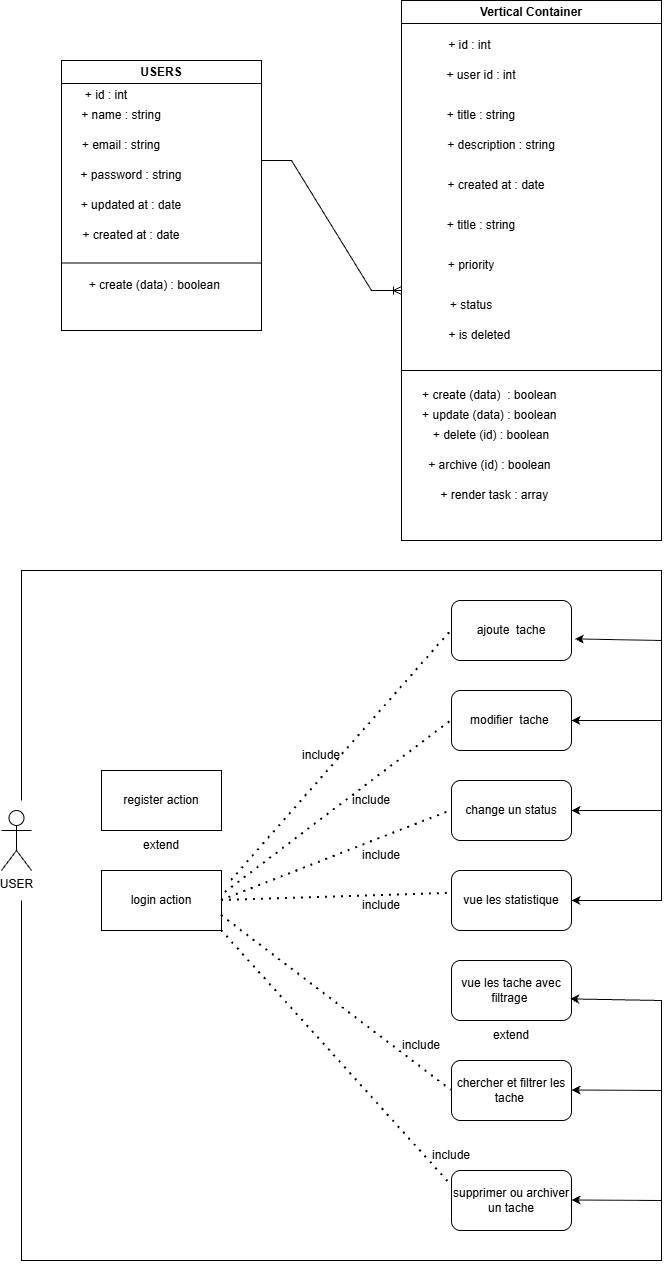

The diagram above was exported from draw.io. Its source (the exported page's mxGraphModel, read from the mxfile embedded in the PNG):
<mxGraphModel dx="1281" dy="562" grid="1" gridSize="10" guides="1" tooltips="1" connect="1" arrows="1" fold="1" page="1" pageScale="1" pageWidth="827" pageHeight="1169" math="0" shadow="0">
  <root>
    <mxCell id="0" />
    <mxCell id="1" parent="0" />
    <mxCell id="uMZRnWnv-zz6cWQMYvgF-1" parent="1" style="swimlane;whiteSpace=wrap;html=1;" value="USERS" vertex="1">
      <mxGeometry height="270" width="200" x="340" y="230" as="geometry" />
    </mxCell>
    <mxCell id="uMZRnWnv-zz6cWQMYvgF-2" parent="uMZRnWnv-zz6cWQMYvgF-1" style="text;html=1;whiteSpace=wrap;strokeColor=none;fillColor=none;align=center;verticalAlign=middle;rounded=0;autosize=1;resizable=0;" value="+ id : int" vertex="1">
      <mxGeometry height="30" width="70" x="10" y="20" as="geometry" />
    </mxCell>
    <mxCell id="uMZRnWnv-zz6cWQMYvgF-3" parent="uMZRnWnv-zz6cWQMYvgF-1" style="text;html=1;whiteSpace=wrap;strokeColor=none;fillColor=none;align=center;verticalAlign=middle;rounded=0;autosize=1;resizable=0;" value="+ name : string" vertex="1">
      <mxGeometry height="30" width="100" x="10" y="40" as="geometry" />
    </mxCell>
    <mxCell id="uMZRnWnv-zz6cWQMYvgF-4" parent="uMZRnWnv-zz6cWQMYvgF-1" style="text;html=1;whiteSpace=wrap;strokeColor=none;fillColor=none;align=center;verticalAlign=middle;rounded=0;autosize=1;resizable=0;" value="+ updated at : date" vertex="1">
      <mxGeometry height="30" width="120" x="10" y="130" as="geometry" />
    </mxCell>
    <mxCell id="uMZRnWnv-zz6cWQMYvgF-5" parent="uMZRnWnv-zz6cWQMYvgF-1" style="text;html=1;whiteSpace=wrap;strokeColor=none;fillColor=none;align=center;verticalAlign=middle;rounded=0;autosize=1;resizable=0;" value="+ email : string" vertex="1">
      <mxGeometry height="30" width="100" x="10" y="70" as="geometry" />
    </mxCell>
    <mxCell id="uMZRnWnv-zz6cWQMYvgF-6" parent="uMZRnWnv-zz6cWQMYvgF-1" style="text;html=1;whiteSpace=wrap;strokeColor=none;fillColor=none;align=center;verticalAlign=middle;rounded=0;autosize=1;resizable=0;" value="+ password : string" vertex="1">
      <mxGeometry height="30" width="120" x="10" y="100" as="geometry" />
    </mxCell>
    <mxCell id="uMZRnWnv-zz6cWQMYvgF-7" parent="uMZRnWnv-zz6cWQMYvgF-1" style="text;html=1;whiteSpace=wrap;strokeColor=none;fillColor=none;align=center;verticalAlign=middle;rounded=0;autosize=1;resizable=0;" value="+ created at : date" vertex="1">
      <mxGeometry height="30" width="120" x="10" y="160" as="geometry" />
    </mxCell>
    <mxCell id="uMZRnWnv-zz6cWQMYvgF-8" parent="uMZRnWnv-zz6cWQMYvgF-1" style="text;html=1;whiteSpace=wrap;strokeColor=none;fillColor=none;align=center;verticalAlign=middle;rounded=0;autosize=1;resizable=0;" value="+ create (data) : boolean&amp;nbsp;" vertex="1">
      <mxGeometry height="30" width="160" x="15" y="210" as="geometry" />
    </mxCell>
    <mxCell id="uMZRnWnv-zz6cWQMYvgF-9" edge="1" parent="1" source="uMZRnWnv-zz6cWQMYvgF-1" style="endArrow=none;html=1;rounded=0;exitX=0;exitY=0.75;exitDx=0;exitDy=0;entryX=1;entryY=0.75;entryDx=0;entryDy=0;" target="uMZRnWnv-zz6cWQMYvgF-1" value="">
      <mxGeometry height="50" relative="1" width="50" as="geometry">
        <mxPoint x="620" y="460" as="sourcePoint" />
        <mxPoint x="670" y="410" as="targetPoint" />
      </mxGeometry>
    </mxCell>
    <mxCell id="uMZRnWnv-zz6cWQMYvgF-10" parent="1" style="swimlane;whiteSpace=wrap;html=1;" value="Vertical Container" vertex="1">
      <mxGeometry height="540" width="260" x="680" y="170" as="geometry" />
    </mxCell>
    <mxCell id="uMZRnWnv-zz6cWQMYvgF-11" parent="uMZRnWnv-zz6cWQMYvgF-10" style="text;html=1;whiteSpace=wrap;strokeColor=none;fillColor=none;align=center;verticalAlign=middle;rounded=0;autosize=1;resizable=0;" value="+ id : int&amp;nbsp;" vertex="1">
      <mxGeometry height="30" width="70" x="35" y="30" as="geometry" />
    </mxCell>
    <mxCell id="uMZRnWnv-zz6cWQMYvgF-12" edge="1" parent="uMZRnWnv-zz6cWQMYvgF-10" source="uMZRnWnv-zz6cWQMYvgF-11" style="edgeStyle=orthogonalEdgeStyle;rounded=0;orthogonalLoop=1;jettySize=auto;html=1;exitX=0.5;exitY=1;exitDx=0;exitDy=0;" target="uMZRnWnv-zz6cWQMYvgF-11">
      <mxGeometry relative="1" as="geometry" />
    </mxCell>
    <mxCell id="uMZRnWnv-zz6cWQMYvgF-13" parent="uMZRnWnv-zz6cWQMYvgF-10" style="text;html=1;whiteSpace=wrap;strokeColor=none;fillColor=none;align=center;verticalAlign=middle;rounded=0;autosize=1;resizable=0;" value="+ user id : int" vertex="1">
      <mxGeometry height="30" width="90" x="35" y="60" as="geometry" />
    </mxCell>
    <mxCell id="uMZRnWnv-zz6cWQMYvgF-14" parent="uMZRnWnv-zz6cWQMYvgF-10" style="text;html=1;whiteSpace=wrap;strokeColor=none;fillColor=none;align=center;verticalAlign=middle;rounded=0;autosize=1;resizable=0;" value="+ title : string" vertex="1">
      <mxGeometry height="30" width="90" x="35" y="100" as="geometry" />
    </mxCell>
    <mxCell id="uMZRnWnv-zz6cWQMYvgF-15" parent="uMZRnWnv-zz6cWQMYvgF-10" style="text;html=1;whiteSpace=wrap;strokeColor=none;fillColor=none;align=center;verticalAlign=middle;rounded=0;autosize=1;resizable=0;" value="+ description : string" vertex="1">
      <mxGeometry height="30" width="130" x="35" y="130" as="geometry" />
    </mxCell>
    <mxCell id="uMZRnWnv-zz6cWQMYvgF-16" parent="uMZRnWnv-zz6cWQMYvgF-10" style="text;html=1;whiteSpace=wrap;strokeColor=none;fillColor=none;align=center;verticalAlign=middle;rounded=0;autosize=1;resizable=0;" value="+ created at : date" vertex="1">
      <mxGeometry height="30" width="120" x="35" y="170" as="geometry" />
    </mxCell>
    <mxCell id="uMZRnWnv-zz6cWQMYvgF-17" parent="uMZRnWnv-zz6cWQMYvgF-10" style="text;html=1;whiteSpace=wrap;strokeColor=none;fillColor=none;align=center;verticalAlign=middle;rounded=0;autosize=1;resizable=0;" value="+ title : string" vertex="1">
      <mxGeometry height="30" width="90" x="35" y="210" as="geometry" />
    </mxCell>
    <mxCell id="uMZRnWnv-zz6cWQMYvgF-18" parent="uMZRnWnv-zz6cWQMYvgF-10" style="text;html=1;whiteSpace=wrap;strokeColor=none;fillColor=none;align=center;verticalAlign=middle;rounded=0;autosize=1;resizable=0;" value="+ priority" vertex="1">
      <mxGeometry height="30" width="70" x="35" y="250" as="geometry" />
    </mxCell>
    <mxCell id="uMZRnWnv-zz6cWQMYvgF-19" parent="uMZRnWnv-zz6cWQMYvgF-10" style="text;html=1;whiteSpace=wrap;strokeColor=none;fillColor=none;align=center;verticalAlign=middle;rounded=0;autosize=1;resizable=0;" value="+ status" vertex="1">
      <mxGeometry height="30" width="70" x="35" y="290" as="geometry" />
    </mxCell>
    <mxCell id="uMZRnWnv-zz6cWQMYvgF-20" parent="uMZRnWnv-zz6cWQMYvgF-10" style="text;html=1;whiteSpace=wrap;strokeColor=none;fillColor=none;align=center;verticalAlign=middle;rounded=0;autosize=1;resizable=0;" value="+ is deleted&amp;nbsp;" vertex="1">
      <mxGeometry height="30" width="90" x="35" y="320" as="geometry" />
    </mxCell>
    <mxCell id="uMZRnWnv-zz6cWQMYvgF-21" edge="1" parent="uMZRnWnv-zz6cWQMYvgF-10" style="endArrow=none;html=1;rounded=0;" value="">
      <mxGeometry height="50" relative="1" width="50" as="geometry">
        <mxPoint y="370" as="sourcePoint" />
        <mxPoint x="260" y="370" as="targetPoint" />
      </mxGeometry>
    </mxCell>
    <mxCell id="uMZRnWnv-zz6cWQMYvgF-22" parent="uMZRnWnv-zz6cWQMYvgF-10" style="text;html=1;whiteSpace=wrap;strokeColor=none;fillColor=none;align=center;verticalAlign=middle;rounded=0;autosize=1;resizable=0;" value="+ create (data)&amp;nbsp; : boolean&amp;nbsp;" vertex="1">
      <mxGeometry height="30" width="160" x="10" y="380" as="geometry" />
    </mxCell>
    <mxCell id="uMZRnWnv-zz6cWQMYvgF-23" parent="uMZRnWnv-zz6cWQMYvgF-10" style="text;html=1;whiteSpace=wrap;strokeColor=none;fillColor=none;align=center;verticalAlign=middle;rounded=0;autosize=1;resizable=0;" value="&amp;nbsp; &amp;nbsp; &amp;nbsp; + delete (id) : boolean" vertex="1">
      <mxGeometry height="30" width="160" y="420" as="geometry" />
    </mxCell>
    <mxCell id="uMZRnWnv-zz6cWQMYvgF-24" parent="uMZRnWnv-zz6cWQMYvgF-10" style="text;html=1;whiteSpace=wrap;strokeColor=none;fillColor=none;align=center;verticalAlign=middle;rounded=0;autosize=1;resizable=0;" value="+ archive (id) : boolean&amp;nbsp;" vertex="1">
      <mxGeometry height="30" width="150" x="15" y="450" as="geometry" />
    </mxCell>
    <mxCell id="uMZRnWnv-zz6cWQMYvgF-25" parent="uMZRnWnv-zz6cWQMYvgF-10" style="text;html=1;whiteSpace=wrap;strokeColor=none;fillColor=none;align=center;verticalAlign=middle;rounded=0;autosize=1;resizable=0;" value="+ render task : array&amp;nbsp;" vertex="1">
      <mxGeometry height="30" width="130" x="30" y="480" as="geometry" />
    </mxCell>
    <mxCell id="uMZRnWnv-zz6cWQMYvgF-26" parent="1" style="text;html=1;whiteSpace=wrap;strokeColor=none;fillColor=none;align=center;verticalAlign=middle;rounded=0;autosize=1;resizable=0;" value="+ update (data) : boolean&amp;nbsp;" vertex="1">
      <mxGeometry height="30" width="160" x="690" y="570" as="geometry" />
    </mxCell>
    <mxCell id="uMZRnWnv-zz6cWQMYvgF-27" parent="1" style="shape=umlActor;verticalLabelPosition=bottom;verticalAlign=top;html=1;outlineConnect=0;" value="USER" vertex="1">
      <mxGeometry height="60" width="30" x="280" y="980" as="geometry" />
    </mxCell>
    <mxCell id="uMZRnWnv-zz6cWQMYvgF-28" parent="1" style="rounded=0;whiteSpace=wrap;html=1;" value="register action" vertex="1">
      <mxGeometry height="60" width="120" x="380" y="940" as="geometry" />
    </mxCell>
    <mxCell id="uMZRnWnv-zz6cWQMYvgF-29" parent="1" style="rounded=0;whiteSpace=wrap;html=1;" value="login action" vertex="1">
      <mxGeometry height="60" width="120" x="380" y="1040" as="geometry" />
    </mxCell>
    <mxCell id="uMZRnWnv-zz6cWQMYvgF-30" parent="1" style="rounded=1;whiteSpace=wrap;html=1;" value="ajoute&amp;nbsp; tache" vertex="1">
      <mxGeometry height="60" width="120" x="730" y="770" as="geometry" />
    </mxCell>
    <mxCell id="uMZRnWnv-zz6cWQMYvgF-31" parent="1" style="rounded=1;whiteSpace=wrap;html=1;" value="modifier&amp;nbsp; tache&amp;nbsp;" vertex="1">
      <mxGeometry height="60" width="120" x="730" y="860" as="geometry" />
    </mxCell>
    <mxCell id="uMZRnWnv-zz6cWQMYvgF-32" parent="1" style="rounded=1;whiteSpace=wrap;html=1;" value="change un status" vertex="1">
      <mxGeometry height="60" width="120" x="730" y="950" as="geometry" />
    </mxCell>
    <mxCell id="uMZRnWnv-zz6cWQMYvgF-33" parent="1" style="rounded=1;whiteSpace=wrap;html=1;" value="vue les statistique" vertex="1">
      <mxGeometry height="60" width="120" x="730" y="1040" as="geometry" />
    </mxCell>
    <mxCell id="uMZRnWnv-zz6cWQMYvgF-34" parent="1" style="rounded=1;whiteSpace=wrap;html=1;" value="vue les tache avec filtrage&amp;nbsp;" vertex="1">
      <mxGeometry height="60" width="120" x="730" y="1130" as="geometry" />
    </mxCell>
    <mxCell id="uMZRnWnv-zz6cWQMYvgF-35" parent="1" style="rounded=1;whiteSpace=wrap;html=1;" value="chercher et filtrer les tache&amp;nbsp;" vertex="1">
      <mxGeometry height="60" width="120" x="730" y="1230" as="geometry" />
    </mxCell>
    <mxCell id="uMZRnWnv-zz6cWQMYvgF-36" parent="1" style="rounded=1;whiteSpace=wrap;html=1;" value="supprimer ou archiver un tache" vertex="1">
      <mxGeometry height="60" width="120" x="730" y="1340" as="geometry" />
    </mxCell>
    <mxCell id="uMZRnWnv-zz6cWQMYvgF-37" edge="1" parent="1" style="endArrow=classic;html=1;rounded=0;entryX=1;entryY=0.5;entryDx=0;entryDy=0;" target="uMZRnWnv-zz6cWQMYvgF-33" value="">
      <mxGeometry height="50" relative="1" width="50" as="geometry">
        <Array as="points">
          <mxPoint x="300" y="740" />
          <mxPoint x="940" y="740" />
          <mxPoint x="940" y="980" />
          <mxPoint x="940" y="1070" />
        </Array>
        <mxPoint x="300" y="970" as="sourcePoint" />
        <mxPoint x="940" y="1070" as="targetPoint" />
      </mxGeometry>
    </mxCell>
    <mxCell id="uMZRnWnv-zz6cWQMYvgF-38" edge="1" parent="1" style="endArrow=classic;html=1;rounded=0;entryX=1.028;entryY=0.64;entryDx=0;entryDy=0;entryPerimeter=0;" target="uMZRnWnv-zz6cWQMYvgF-30" value="">
      <mxGeometry height="50" relative="1" width="50" as="geometry">
        <mxPoint x="940" y="810" as="sourcePoint" />
        <mxPoint x="870" y="790" as="targetPoint" />
      </mxGeometry>
    </mxCell>
    <mxCell id="uMZRnWnv-zz6cWQMYvgF-39" edge="1" parent="1" style="endArrow=classic;html=1;rounded=0;entryX=1;entryY=0.5;entryDx=0;entryDy=0;" target="uMZRnWnv-zz6cWQMYvgF-31" value="">
      <mxGeometry height="50" relative="1" width="50" as="geometry">
        <mxPoint x="940" y="890" as="sourcePoint" />
        <mxPoint x="930" y="860" as="targetPoint" />
      </mxGeometry>
    </mxCell>
    <mxCell id="uMZRnWnv-zz6cWQMYvgF-40" edge="1" parent="1" style="endArrow=classic;html=1;rounded=0;entryX=1;entryY=0.5;entryDx=0;entryDy=0;" target="uMZRnWnv-zz6cWQMYvgF-32" value="">
      <mxGeometry height="50" relative="1" width="50" as="geometry">
        <mxPoint x="940" y="980" as="sourcePoint" />
        <mxPoint x="1010" y="940" as="targetPoint" />
      </mxGeometry>
    </mxCell>
    <mxCell id="uMZRnWnv-zz6cWQMYvgF-41" edge="1" parent="1" style="endArrow=classic;html=1;rounded=0;entryX=0.988;entryY=0.64;entryDx=0;entryDy=0;entryPerimeter=0;" target="uMZRnWnv-zz6cWQMYvgF-34" value="">
      <mxGeometry height="50" relative="1" width="50" as="geometry">
        <Array as="points">
          <mxPoint x="300" y="1430" />
          <mxPoint x="940" y="1430" />
          <mxPoint x="940" y="1170" />
        </Array>
        <mxPoint x="300" y="1070" as="sourcePoint" />
        <mxPoint x="940" y="1140" as="targetPoint" />
      </mxGeometry>
    </mxCell>
    <mxCell id="uMZRnWnv-zz6cWQMYvgF-42" edge="1" parent="1" style="endArrow=classic;html=1;rounded=0;" value="">
      <mxGeometry height="50" relative="1" width="50" as="geometry">
        <mxPoint x="940" y="1260" as="sourcePoint" />
        <mxPoint x="850" y="1259.5" as="targetPoint" />
      </mxGeometry>
    </mxCell>
    <mxCell id="uMZRnWnv-zz6cWQMYvgF-43" edge="1" parent="1" style="endArrow=classic;html=1;rounded=0;" value="">
      <mxGeometry height="50" relative="1" width="50" as="geometry">
        <mxPoint x="940" y="1370" as="sourcePoint" />
        <mxPoint x="850" y="1369.5" as="targetPoint" />
      </mxGeometry>
    </mxCell>
    <mxCell id="uMZRnWnv-zz6cWQMYvgF-44" edge="1" parent="1" style="endArrow=none;dashed=1;html=1;dashPattern=1 3;strokeWidth=2;rounded=0;entryX=0;entryY=0.5;entryDx=0;entryDy=0;" target="uMZRnWnv-zz6cWQMYvgF-30" value="">
      <mxGeometry height="50" relative="1" width="50" as="geometry">
        <mxPoint x="510" y="1050" as="sourcePoint" />
        <mxPoint x="720" y="780" as="targetPoint" />
      </mxGeometry>
    </mxCell>
    <mxCell id="uMZRnWnv-zz6cWQMYvgF-45" edge="1" parent="1" source="uMZRnWnv-zz6cWQMYvgF-29" style="endArrow=none;dashed=1;html=1;dashPattern=1 3;strokeWidth=2;rounded=0;entryX=0;entryY=0.5;entryDx=0;entryDy=0;exitX=1.032;exitY=0.367;exitDx=0;exitDy=0;exitPerimeter=0;" target="uMZRnWnv-zz6cWQMYvgF-31" value="">
      <mxGeometry height="50" relative="1" width="50" as="geometry">
        <mxPoint x="510" y="1080" as="sourcePoint" />
        <mxPoint x="560" y="1030" as="targetPoint" />
      </mxGeometry>
    </mxCell>
    <mxCell id="uMZRnWnv-zz6cWQMYvgF-46" edge="1" parent="1" source="uMZRnWnv-zz6cWQMYvgF-29" style="endArrow=none;dashed=1;html=1;dashPattern=1 3;strokeWidth=2;rounded=0;entryX=0;entryY=0.5;entryDx=0;entryDy=0;exitX=1;exitY=0.5;exitDx=0;exitDy=0;" target="uMZRnWnv-zz6cWQMYvgF-32" value="">
      <mxGeometry height="50" relative="1" width="50" as="geometry">
        <mxPoint x="500" y="1080" as="sourcePoint" />
        <mxPoint x="550" y="1030" as="targetPoint" />
      </mxGeometry>
    </mxCell>
    <mxCell id="uMZRnWnv-zz6cWQMYvgF-47" edge="1" parent="1" source="uMZRnWnv-zz6cWQMYvgF-29" style="endArrow=none;dashed=1;html=1;dashPattern=1 3;strokeWidth=2;rounded=0;exitX=1;exitY=0.5;exitDx=0;exitDy=0;entryX=-0.018;entryY=0.38;entryDx=0;entryDy=0;entryPerimeter=0;" target="uMZRnWnv-zz6cWQMYvgF-33" value="">
      <mxGeometry height="50" relative="1" width="50" as="geometry">
        <mxPoint x="610" y="1095" as="sourcePoint" />
        <mxPoint x="660" y="1045" as="targetPoint" />
      </mxGeometry>
    </mxCell>
    <mxCell id="uMZRnWnv-zz6cWQMYvgF-48" edge="1" parent="1" source="uMZRnWnv-zz6cWQMYvgF-29" style="endArrow=none;dashed=1;html=1;dashPattern=1 3;strokeWidth=2;rounded=0;exitX=1;exitY=0.75;exitDx=0;exitDy=0;entryX=0;entryY=0.5;entryDx=0;entryDy=0;" target="uMZRnWnv-zz6cWQMYvgF-35" value="">
      <mxGeometry height="50" relative="1" width="50" as="geometry">
        <mxPoint x="620" y="1190" as="sourcePoint" />
        <mxPoint x="670" y="1140" as="targetPoint" />
      </mxGeometry>
    </mxCell>
    <mxCell id="uMZRnWnv-zz6cWQMYvgF-49" edge="1" parent="1" source="uMZRnWnv-zz6cWQMYvgF-29" style="endArrow=none;dashed=1;html=1;dashPattern=1 3;strokeWidth=2;rounded=0;exitX=1;exitY=1;exitDx=0;exitDy=0;entryX=0;entryY=0.25;entryDx=0;entryDy=0;" target="uMZRnWnv-zz6cWQMYvgF-36" value="">
      <mxGeometry height="50" relative="1" width="50" as="geometry">
        <mxPoint x="620" y="1190" as="sourcePoint" />
        <mxPoint x="670" y="1140" as="targetPoint" />
      </mxGeometry>
    </mxCell>
    <mxCell id="uMZRnWnv-zz6cWQMYvgF-50" parent="1" style="text;html=1;whiteSpace=wrap;strokeColor=none;fillColor=none;align=center;verticalAlign=middle;rounded=0;autosize=1;resizable=0;" value="include" vertex="1">
      <mxGeometry height="30" width="60" x="570" y="910" as="geometry" />
    </mxCell>
    <mxCell id="uMZRnWnv-zz6cWQMYvgF-51" parent="1" style="text;html=1;whiteSpace=wrap;strokeColor=none;fillColor=none;align=center;verticalAlign=middle;rounded=0;autosize=1;resizable=0;" value="include" vertex="1">
      <mxGeometry height="30" width="60" x="620" y="955" as="geometry" />
    </mxCell>
    <mxCell id="uMZRnWnv-zz6cWQMYvgF-52" parent="1" style="text;html=1;whiteSpace=wrap;strokeColor=none;fillColor=none;align=center;verticalAlign=middle;rounded=0;autosize=1;resizable=0;" value="include" vertex="1">
      <mxGeometry height="30" width="60" x="630" y="1010" as="geometry" />
    </mxCell>
    <mxCell id="uMZRnWnv-zz6cWQMYvgF-53" parent="1" style="text;html=1;whiteSpace=wrap;strokeColor=none;fillColor=none;align=center;verticalAlign=middle;rounded=0;autosize=1;resizable=0;" value="include" vertex="1">
      <mxGeometry height="30" width="60" x="630" y="1060" as="geometry" />
    </mxCell>
    <mxCell id="uMZRnWnv-zz6cWQMYvgF-54" parent="1" style="text;html=1;whiteSpace=wrap;strokeColor=none;fillColor=none;align=center;verticalAlign=middle;rounded=0;autosize=1;resizable=0;" value="include" vertex="1">
      <mxGeometry height="30" width="60" x="670" y="1200" as="geometry" />
    </mxCell>
    <mxCell id="uMZRnWnv-zz6cWQMYvgF-55" parent="1" style="text;html=1;whiteSpace=wrap;strokeColor=none;fillColor=none;align=center;verticalAlign=middle;rounded=0;autosize=1;resizable=0;" value="include" vertex="1">
      <mxGeometry height="30" width="60" x="700" y="1310" as="geometry" />
    </mxCell>
    <mxCell id="uMZRnWnv-zz6cWQMYvgF-56" parent="1" style="text;html=1;whiteSpace=wrap;strokeColor=none;fillColor=none;align=center;verticalAlign=middle;rounded=0;autosize=1;resizable=0;" value="extend" vertex="1">
      <mxGeometry height="30" width="60" x="760" y="1190" as="geometry" />
    </mxCell>
    <mxCell id="uMZRnWnv-zz6cWQMYvgF-57" parent="1" style="text;html=1;whiteSpace=wrap;strokeColor=none;fillColor=none;align=center;verticalAlign=middle;rounded=0;autosize=1;resizable=0;" value="extend" vertex="1">
      <mxGeometry height="30" width="60" x="410" y="1000" as="geometry" />
    </mxCell>
    <mxCell id="uMZRnWnv-zz6cWQMYvgF-58" edge="1" parent="1" style="edgeStyle=entityRelationEdgeStyle;fontSize=12;html=1;endArrow=ERoneToMany;rounded=0;" value="">
      <mxGeometry height="100" relative="1" width="100" as="geometry">
        <mxPoint x="540" y="330" as="sourcePoint" />
        <mxPoint x="680" y="460" as="targetPoint" />
      </mxGeometry>
    </mxCell>
  </root>
</mxGraphModel>